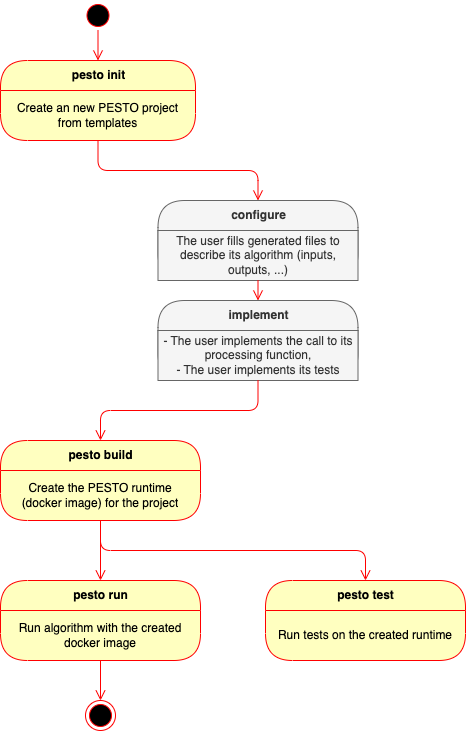

The diagram above was exported from draw.io. Its source (the exported page's mxGraphModel, read from the mxfile embedded in the PNG):
<mxGraphModel dx="1434" dy="746" grid="1" gridSize="10" guides="1" tooltips="1" connect="1" arrows="1" fold="1" page="1" pageScale="1" pageWidth="827" pageHeight="1169" math="0" shadow="0">
  <root>
    <mxCell id="0" />
    <mxCell id="1" parent="0" />
    <mxCell id="zzmYO4NfLwKPbAw2A7p6-1" value="" style="ellipse;html=1;shape=startState;fillColor=#000000;strokeColor=#ff0000;" parent="1" vertex="1">
      <mxGeometry x="287.5" y="40" width="30" height="30" as="geometry" />
    </mxCell>
    <mxCell id="zzmYO4NfLwKPbAw2A7p6-2" value="" style="edgeStyle=orthogonalEdgeStyle;html=1;verticalAlign=bottom;endArrow=open;endSize=8;strokeColor=#ff0000;entryX=0.5;entryY=0;entryDx=0;entryDy=0;" parent="1" source="zzmYO4NfLwKPbAw2A7p6-1" target="zzmYO4NfLwKPbAw2A7p6-3" edge="1">
      <mxGeometry relative="1" as="geometry">
        <mxPoint x="285" y="130" as="targetPoint" />
      </mxGeometry>
    </mxCell>
    <mxCell id="zzmYO4NfLwKPbAw2A7p6-3" value="pesto init" style="swimlane;html=1;fontStyle=1;align=center;verticalAlign=middle;childLayout=stackLayout;horizontal=1;startSize=30;horizontalStack=0;resizeParent=0;resizeLast=1;container=0;fontColor=#000000;collapsible=0;rounded=1;arcSize=30;strokeColor=#ff0000;fillColor=#ffffc0;swimlaneFillColor=#ffffc0;dropTarget=0;" parent="1" vertex="1">
      <mxGeometry x="205" y="100" width="195" height="80" as="geometry" />
    </mxCell>
    <mxCell id="zzmYO4NfLwKPbAw2A7p6-4" value="Create an new PESTO project from templates" style="text;html=1;strokeColor=none;fillColor=none;align=center;verticalAlign=middle;spacingLeft=4;spacingRight=4;whiteSpace=wrap;overflow=hidden;rotatable=0;fontColor=#000000;" parent="zzmYO4NfLwKPbAw2A7p6-3" vertex="1">
      <mxGeometry y="30" width="195" height="50" as="geometry" />
    </mxCell>
    <mxCell id="zzmYO4NfLwKPbAw2A7p6-5" value="" style="edgeStyle=orthogonalEdgeStyle;html=1;verticalAlign=bottom;endArrow=open;endSize=8;strokeColor=#ff0000;entryX=0.5;entryY=0;entryDx=0;entryDy=0;" parent="1" source="zzmYO4NfLwKPbAw2A7p6-3" target="zzmYO4NfLwKPbAw2A7p6-6" edge="1">
      <mxGeometry relative="1" as="geometry">
        <mxPoint x="285" y="280" as="targetPoint" />
      </mxGeometry>
    </mxCell>
    <mxCell id="zzmYO4NfLwKPbAw2A7p6-6" value="configure" style="swimlane;html=1;fontStyle=1;align=center;verticalAlign=middle;childLayout=stackLayout;horizontal=1;startSize=30;horizontalStack=0;resizeParent=0;resizeLast=1;container=0;collapsible=0;rounded=1;arcSize=30;strokeColor=#666666;fillColor=#f5f5f5;swimlaneFillColor=#ffffc0;dropTarget=0;fontColor=#333333;" parent="1" vertex="1">
      <mxGeometry x="362.5" y="240" width="200" height="80" as="geometry" />
    </mxCell>
    <mxCell id="zzmYO4NfLwKPbAw2A7p6-7" value="The user fills generated files to describe its algorithm (inputs, outputs, ...)" style="text;html=1;strokeColor=#666666;fillColor=#f5f5f5;align=center;verticalAlign=middle;spacingLeft=4;spacingRight=4;whiteSpace=wrap;overflow=hidden;rotatable=0;fontColor=#333333;" parent="zzmYO4NfLwKPbAw2A7p6-6" vertex="1">
      <mxGeometry y="30" width="200" height="50" as="geometry" />
    </mxCell>
    <mxCell id="zzmYO4NfLwKPbAw2A7p6-17" value="Fill generated file to describe your algorithm (inputs, outputs, ...)" style="text;html=1;strokeColor=none;fillColor=none;align=center;verticalAlign=middle;spacingLeft=4;spacingRight=4;whiteSpace=wrap;overflow=hidden;rotatable=0;fontColor=#000000;" parent="zzmYO4NfLwKPbAw2A7p6-6" vertex="1">
      <mxGeometry y="80" width="200" as="geometry" />
    </mxCell>
    <mxCell id="zzmYO4NfLwKPbAw2A7p6-8" value="" style="edgeStyle=orthogonalEdgeStyle;html=1;verticalAlign=bottom;endArrow=open;endSize=8;strokeColor=#ff0000;entryX=0.5;entryY=0;entryDx=0;entryDy=0;" parent="1" source="zzmYO4NfLwKPbAw2A7p6-6" target="zzmYO4NfLwKPbAw2A7p6-11" edge="1">
      <mxGeometry relative="1" as="geometry">
        <mxPoint x="305" y="480" as="targetPoint" />
      </mxGeometry>
    </mxCell>
    <mxCell id="zzmYO4NfLwKPbAw2A7p6-11" value="implement" style="swimlane;html=1;fontStyle=1;align=center;verticalAlign=middle;childLayout=stackLayout;horizontal=1;startSize=30;horizontalStack=0;resizeParent=0;resizeLast=1;container=0;fontColor=#333333;collapsible=0;rounded=1;arcSize=30;strokeColor=#666666;fillColor=#f5f5f5;swimlaneFillColor=#ffffc0;dropTarget=0;" parent="1" vertex="1">
      <mxGeometry x="362.5" y="340" width="200" height="80" as="geometry" />
    </mxCell>
    <mxCell id="zzmYO4NfLwKPbAw2A7p6-12" value="&lt;div&gt;- The user implements the call to its processing function,&lt;/div&gt;&lt;div&gt;- The user implements its tests&lt;/div&gt;" style="text;html=1;strokeColor=#666666;fillColor=#f5f5f5;align=center;verticalAlign=middle;spacingLeft=4;spacingRight=4;whiteSpace=wrap;overflow=hidden;rotatable=0;fontColor=#333333;" parent="zzmYO4NfLwKPbAw2A7p6-11" vertex="1">
      <mxGeometry y="30" width="200" height="50" as="geometry" />
    </mxCell>
    <mxCell id="zzmYO4NfLwKPbAw2A7p6-14" value="Fill generated file to describe your algorithm (inputs, outputs, ...)" style="text;html=1;strokeColor=none;fillColor=none;align=center;verticalAlign=middle;spacingLeft=4;spacingRight=4;whiteSpace=wrap;overflow=hidden;rotatable=0;fontColor=#000000;" parent="zzmYO4NfLwKPbAw2A7p6-11" vertex="1">
      <mxGeometry y="80" width="200" as="geometry" />
    </mxCell>
    <mxCell id="zzmYO4NfLwKPbAw2A7p6-13" value="" style="edgeStyle=orthogonalEdgeStyle;html=1;verticalAlign=bottom;endArrow=open;endSize=8;strokeColor=#ff0000;entryX=0.5;entryY=0;entryDx=0;entryDy=0;" parent="1" source="zzmYO4NfLwKPbAw2A7p6-11" target="zzmYO4NfLwKPbAw2A7p6-15" edge="1">
      <mxGeometry relative="1" as="geometry">
        <mxPoint x="322.5" y="450" as="targetPoint" />
      </mxGeometry>
    </mxCell>
    <mxCell id="zzmYO4NfLwKPbAw2A7p6-15" value="pesto build" style="swimlane;html=1;fontStyle=1;align=center;verticalAlign=middle;childLayout=stackLayout;horizontal=1;startSize=30;horizontalStack=0;resizeParent=0;resizeLast=1;container=0;fontColor=#000000;collapsible=0;rounded=1;arcSize=30;strokeColor=#ff0000;fillColor=#ffffc0;swimlaneFillColor=#ffffc0;dropTarget=0;" parent="1" vertex="1">
      <mxGeometry x="205" y="480" width="200" height="80" as="geometry" />
    </mxCell>
    <mxCell id="zzmYO4NfLwKPbAw2A7p6-16" value="Create the PESTO runtime &lt;br&gt;(docker image) for the project" style="text;html=1;strokeColor=none;fillColor=none;align=center;verticalAlign=middle;spacingLeft=4;spacingRight=4;whiteSpace=wrap;overflow=hidden;rotatable=0;fontColor=#000000;" parent="zzmYO4NfLwKPbAw2A7p6-15" vertex="1">
      <mxGeometry y="30" width="200" height="50" as="geometry" />
    </mxCell>
    <mxCell id="zzmYO4NfLwKPbAw2A7p6-18" value="pesto run" style="swimlane;html=1;fontStyle=1;align=center;verticalAlign=middle;childLayout=stackLayout;horizontal=1;startSize=30;horizontalStack=0;resizeParent=0;resizeLast=1;container=0;fontColor=#000000;collapsible=0;rounded=1;arcSize=30;strokeColor=#ff0000;fillColor=#ffffc0;swimlaneFillColor=#ffffc0;dropTarget=0;" parent="1" vertex="1">
      <mxGeometry x="205" y="620" width="200" height="80" as="geometry" />
    </mxCell>
    <mxCell id="zzmYO4NfLwKPbAw2A7p6-19" value="Run algorithm with the created docker image" style="text;html=1;strokeColor=none;fillColor=none;align=center;verticalAlign=middle;spacingLeft=4;spacingRight=4;whiteSpace=wrap;overflow=hidden;rotatable=0;fontColor=#000000;" parent="zzmYO4NfLwKPbAw2A7p6-18" vertex="1">
      <mxGeometry y="30" width="200" height="50" as="geometry" />
    </mxCell>
    <mxCell id="zzmYO4NfLwKPbAw2A7p6-23" value="" style="edgeStyle=orthogonalEdgeStyle;html=1;verticalAlign=bottom;endArrow=open;endSize=8;strokeColor=#ff0000;entryX=0.5;entryY=0;entryDx=0;entryDy=0;exitX=0.5;exitY=1;exitDx=0;exitDy=0;" parent="1" source="zzmYO4NfLwKPbAw2A7p6-16" target="zzmYO4NfLwKPbAw2A7p6-18" edge="1">
      <mxGeometry relative="1" as="geometry">
        <mxPoint x="315" y="490" as="targetPoint" />
        <mxPoint x="315" y="470" as="sourcePoint" />
      </mxGeometry>
    </mxCell>
    <mxCell id="zzmYO4NfLwKPbAw2A7p6-25" value="" style="ellipse;html=1;shape=endState;fillColor=#000000;strokeColor=#ff0000;" parent="1" vertex="1">
      <mxGeometry x="290" y="740" width="30" height="30" as="geometry" />
    </mxCell>
    <mxCell id="zzmYO4NfLwKPbAw2A7p6-26" value="" style="edgeStyle=orthogonalEdgeStyle;html=1;verticalAlign=bottom;endArrow=open;endSize=8;strokeColor=#ff0000;entryX=0.5;entryY=0;entryDx=0;entryDy=0;exitX=0.5;exitY=1;exitDx=0;exitDy=0;" parent="1" target="zzmYO4NfLwKPbAw2A7p6-25" edge="1">
      <mxGeometry relative="1" as="geometry">
        <mxPoint x="335" y="440" as="targetPoint" />
        <mxPoint x="305" y="700" as="sourcePoint" />
      </mxGeometry>
    </mxCell>
    <mxCell id="E4WpOD0I2ngVluD23kwE-1" value="pesto test" style="swimlane;html=1;fontStyle=1;align=center;verticalAlign=middle;childLayout=stackLayout;horizontal=1;startSize=30;horizontalStack=0;resizeParent=0;resizeLast=1;container=0;fontColor=#000000;collapsible=0;rounded=1;arcSize=30;strokeColor=#ff0000;fillColor=#ffffc0;swimlaneFillColor=#ffffc0;dropTarget=0;" vertex="1" parent="1">
      <mxGeometry x="470" y="620" width="200" height="80" as="geometry" />
    </mxCell>
    <mxCell id="E4WpOD0I2ngVluD23kwE-2" value="Run tests on the created runtime" style="text;html=1;strokeColor=none;fillColor=none;align=center;verticalAlign=middle;spacingLeft=4;spacingRight=4;whiteSpace=wrap;overflow=hidden;rotatable=0;fontColor=#000000;" vertex="1" parent="E4WpOD0I2ngVluD23kwE-1">
      <mxGeometry y="30" width="200" height="50" as="geometry" />
    </mxCell>
    <mxCell id="E4WpOD0I2ngVluD23kwE-3" value="" style="edgeStyle=orthogonalEdgeStyle;html=1;verticalAlign=bottom;endArrow=open;endSize=8;strokeColor=#ff0000;entryX=0.5;entryY=0;entryDx=0;entryDy=0;exitX=0.5;exitY=1;exitDx=0;exitDy=0;" edge="1" parent="1" source="zzmYO4NfLwKPbAw2A7p6-16" target="E4WpOD0I2ngVluD23kwE-1">
      <mxGeometry relative="1" as="geometry">
        <mxPoint x="450" y="540" as="targetPoint" />
        <mxPoint x="607.5" y="480" as="sourcePoint" />
      </mxGeometry>
    </mxCell>
  </root>
</mxGraphModel>